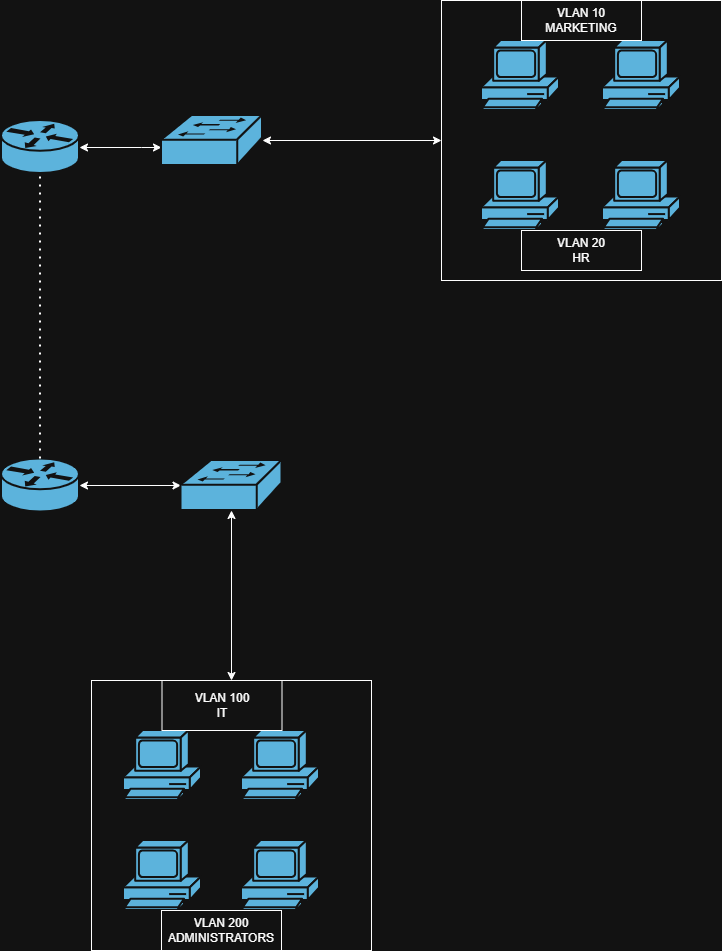

The diagram above was exported from draw.io. Its source (the exported page's mxGraphModel, read from the mxfile embedded in the PNG):
<mxGraphModel dx="1034" dy="564" grid="1" gridSize="10" guides="1" tooltips="1" connect="1" arrows="1" fold="1" page="1" pageScale="1" pageWidth="850" pageHeight="1100" math="0" shadow="0">
  <root>
    <mxCell id="0" />
    <mxCell id="1" parent="0" />
    <mxCell id="UcI_7Kb8MDReTNwDRCM8-47" edge="1" parent="1" source="UcI_7Kb8MDReTNwDRCM8-43" style="edgeStyle=orthogonalEdgeStyle;rounded=0;orthogonalLoop=1;jettySize=auto;html=1;startArrow=classic;startFill=1;" target="UcI_7Kb8MDReTNwDRCM8-8">
      <mxGeometry relative="1" as="geometry" />
    </mxCell>
    <mxCell id="UcI_7Kb8MDReTNwDRCM8-43" parent="1" style="rounded=0;whiteSpace=wrap;html=1;" value="" vertex="1">
      <mxGeometry height="270" width="280" x="170" y="800" as="geometry" />
    </mxCell>
    <mxCell id="UcI_7Kb8MDReTNwDRCM8-48" edge="1" parent="1" source="UcI_7Kb8MDReTNwDRCM8-41" style="edgeStyle=orthogonalEdgeStyle;rounded=0;orthogonalLoop=1;jettySize=auto;html=1;startArrow=classic;startFill=1;" target="UcI_7Kb8MDReTNwDRCM8-11">
      <mxGeometry relative="1" as="geometry" />
    </mxCell>
    <mxCell id="UcI_7Kb8MDReTNwDRCM8-41" parent="1" style="rounded=0;whiteSpace=wrap;html=1;" value="" vertex="1">
      <mxGeometry height="280" width="280" x="520" y="120" as="geometry" />
    </mxCell>
    <mxCell id="UcI_7Kb8MDReTNwDRCM8-51" edge="1" parent="1" source="UcI_7Kb8MDReTNwDRCM8-8" style="edgeStyle=orthogonalEdgeStyle;rounded=0;orthogonalLoop=1;jettySize=auto;html=1;startArrow=classic;startFill=1;" target="UcI_7Kb8MDReTNwDRCM8-9">
      <mxGeometry relative="1" as="geometry" />
    </mxCell>
    <mxCell id="UcI_7Kb8MDReTNwDRCM8-8" parent="1" style="strokeColor=#ffffff;sketch=0;html=1;pointerEvents=1;dashed=0;fillColor=#036897;strokeWidth=2;verticalLabelPosition=bottom;verticalAlign=top;align=center;outlineConnect=0;shape=mxgraph.cisco.switches.workgroup_switch;" value="" vertex="1">
      <mxGeometry height="50" width="101" x="259.5" y="580" as="geometry" />
    </mxCell>
    <mxCell id="UcI_7Kb8MDReTNwDRCM8-9" parent="1" style="strokeColor=#ffffff;sketch=0;html=1;pointerEvents=1;dashed=0;fillColor=#036897;strokeWidth=2;verticalLabelPosition=bottom;verticalAlign=top;align=center;outlineConnect=0;shape=mxgraph.cisco.routers.router;" value="" vertex="1">
      <mxGeometry height="53" width="78" x="80" y="578.5" as="geometry" />
    </mxCell>
    <mxCell id="UcI_7Kb8MDReTNwDRCM8-10" parent="1" style="strokeColor=#ffffff;sketch=0;html=1;pointerEvents=1;dashed=0;fillColor=#036897;strokeWidth=2;verticalLabelPosition=bottom;verticalAlign=top;align=center;outlineConnect=0;shape=mxgraph.cisco.routers.router;" value="" vertex="1">
      <mxGeometry height="53" width="78" x="80" y="240" as="geometry" />
    </mxCell>
    <mxCell id="UcI_7Kb8MDReTNwDRCM8-50" edge="1" parent="1" source="UcI_7Kb8MDReTNwDRCM8-11" style="edgeStyle=orthogonalEdgeStyle;rounded=0;orthogonalLoop=1;jettySize=auto;html=1;startArrow=classic;startFill=1;" target="UcI_7Kb8MDReTNwDRCM8-10">
      <mxGeometry relative="1" as="geometry">
        <Array as="points">
          <mxPoint x="220" y="267" />
          <mxPoint x="220" y="267" />
        </Array>
      </mxGeometry>
    </mxCell>
    <mxCell id="UcI_7Kb8MDReTNwDRCM8-11" parent="1" style="strokeColor=#ffffff;sketch=0;html=1;pointerEvents=1;dashed=0;fillColor=#036897;strokeWidth=2;verticalLabelPosition=bottom;verticalAlign=top;align=center;outlineConnect=0;shape=mxgraph.cisco.switches.workgroup_switch;" value="" vertex="1">
      <mxGeometry height="50" width="101" x="240" y="235" as="geometry" />
    </mxCell>
    <mxCell id="UcI_7Kb8MDReTNwDRCM8-12" parent="1" style="sketch=0;html=1;pointerEvents=1;dashed=0;fillColor=#036897;strokeColor=#ffffff;strokeWidth=2;verticalLabelPosition=bottom;verticalAlign=top;align=center;outlineConnect=0;shape=mxgraph.cisco.computers_and_peripherals.pc;" value="" vertex="1">
      <mxGeometry height="70" width="78" x="320" y="850" as="geometry" />
    </mxCell>
    <mxCell id="UcI_7Kb8MDReTNwDRCM8-13" parent="1" style="sketch=0;html=1;pointerEvents=1;dashed=0;fillColor=#036897;strokeColor=#ffffff;strokeWidth=2;verticalLabelPosition=bottom;verticalAlign=top;align=center;outlineConnect=0;shape=mxgraph.cisco.computers_and_peripherals.pc;" value="" vertex="1">
      <mxGeometry height="70" width="78" x="202" y="960" as="geometry" />
    </mxCell>
    <mxCell id="UcI_7Kb8MDReTNwDRCM8-14" parent="1" style="sketch=0;html=1;pointerEvents=1;dashed=0;fillColor=#036897;strokeColor=#ffffff;strokeWidth=2;verticalLabelPosition=bottom;verticalAlign=top;align=center;outlineConnect=0;shape=mxgraph.cisco.computers_and_peripherals.pc;" value="" vertex="1">
      <mxGeometry height="70" width="78" x="320" y="960" as="geometry" />
    </mxCell>
    <mxCell id="UcI_7Kb8MDReTNwDRCM8-15" parent="1" style="sketch=0;html=1;pointerEvents=1;dashed=0;fillColor=#036897;strokeColor=#ffffff;strokeWidth=2;verticalLabelPosition=bottom;verticalAlign=top;align=center;outlineConnect=0;shape=mxgraph.cisco.computers_and_peripherals.pc;" value="" vertex="1">
      <mxGeometry height="70" width="78" x="202" y="850" as="geometry" />
    </mxCell>
    <mxCell id="UcI_7Kb8MDReTNwDRCM8-16" parent="1" style="sketch=0;html=1;pointerEvents=1;dashed=0;fillColor=#036897;strokeColor=#ffffff;strokeWidth=2;verticalLabelPosition=bottom;verticalAlign=top;align=center;outlineConnect=0;shape=mxgraph.cisco.computers_and_peripherals.pc;" value="" vertex="1">
      <mxGeometry height="70" width="78" x="560" y="280" as="geometry" />
    </mxCell>
    <mxCell id="UcI_7Kb8MDReTNwDRCM8-17" parent="1" style="sketch=0;html=1;pointerEvents=1;dashed=0;fillColor=#036897;strokeColor=#ffffff;strokeWidth=2;verticalLabelPosition=bottom;verticalAlign=top;align=center;outlineConnect=0;shape=mxgraph.cisco.computers_and_peripherals.pc;" value="" vertex="1">
      <mxGeometry height="70" width="78" x="560" y="160" as="geometry" />
    </mxCell>
    <mxCell id="UcI_7Kb8MDReTNwDRCM8-18" parent="1" style="sketch=0;html=1;pointerEvents=1;dashed=0;fillColor=#036897;strokeColor=#ffffff;strokeWidth=2;verticalLabelPosition=bottom;verticalAlign=top;align=center;outlineConnect=0;shape=mxgraph.cisco.computers_and_peripherals.pc;" value="" vertex="1">
      <mxGeometry height="70" width="78" x="681" y="280" as="geometry" />
    </mxCell>
    <mxCell id="UcI_7Kb8MDReTNwDRCM8-19" parent="1" style="sketch=0;html=1;pointerEvents=1;dashed=0;fillColor=#036897;strokeColor=#ffffff;strokeWidth=2;verticalLabelPosition=bottom;verticalAlign=top;align=center;outlineConnect=0;shape=mxgraph.cisco.computers_and_peripherals.pc;" value="" vertex="1">
      <mxGeometry height="70" width="78" x="681" y="160" as="geometry" />
    </mxCell>
    <mxCell id="UcI_7Kb8MDReTNwDRCM8-33" edge="1" parent="1" source="UcI_7Kb8MDReTNwDRCM8-9" style="endArrow=none;dashed=1;html=1;dashPattern=1 3;strokeWidth=2;rounded=0;exitX=0.5;exitY=0;exitDx=0;exitDy=0;exitPerimeter=0;entryX=0.5;entryY=1;entryDx=0;entryDy=0;entryPerimeter=0;" target="UcI_7Kb8MDReTNwDRCM8-10" value="">
      <mxGeometry height="50" relative="1" width="50" as="geometry">
        <mxPoint x="290" y="600" as="sourcePoint" />
        <mxPoint x="320" y="340" as="targetPoint" />
      </mxGeometry>
    </mxCell>
    <mxCell id="UcI_7Kb8MDReTNwDRCM8-52" parent="1" style="rounded=0;whiteSpace=wrap;html=1;" value="VLAN 20&lt;div&gt;HR&lt;/div&gt;" vertex="1">
      <mxGeometry height="40" width="120" x="600" y="350" as="geometry" />
    </mxCell>
    <mxCell id="UcI_7Kb8MDReTNwDRCM8-53" parent="1" style="rounded=0;whiteSpace=wrap;html=1;" value="VLAN 10&lt;div&gt;MARKETING&lt;/div&gt;" vertex="1">
      <mxGeometry height="40" width="120" x="600" y="120" as="geometry" />
    </mxCell>
    <mxCell id="UcI_7Kb8MDReTNwDRCM8-54" parent="1" style="rounded=0;whiteSpace=wrap;html=1;" value="VLAN 100&lt;div&gt;IT&lt;/div&gt;" vertex="1">
      <mxGeometry height="50" width="120" x="240.5" y="800" as="geometry" />
    </mxCell>
    <mxCell id="UcI_7Kb8MDReTNwDRCM8-55" parent="1" style="rounded=0;whiteSpace=wrap;html=1;" value="VLAN 200 ADMINISTRATORS" vertex="1">
      <mxGeometry height="40" width="120" x="240" y="1030" as="geometry" />
    </mxCell>
  </root>
</mxGraphModel>